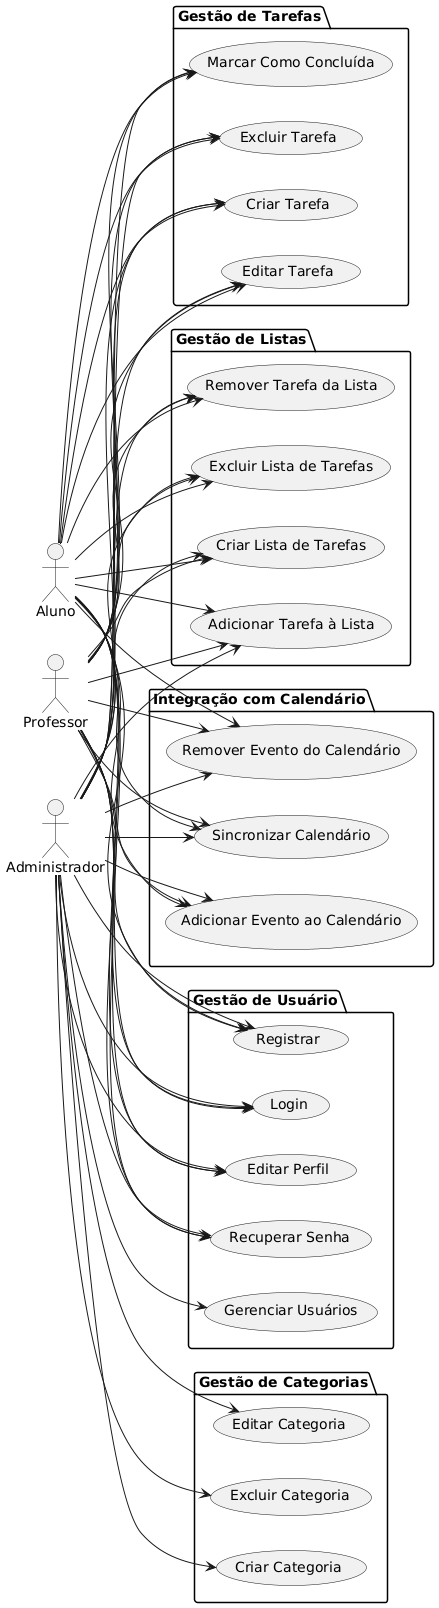

The diagram above was rendered by PlantUML. Its source (embedded in the PNG):
@startuml
left to right direction

actor Administrador
actor Professor
actor Aluno

package "Gestão de Usuário" {
    usecase "Registrar" as UC1
    usecase "Login" as UC2
    usecase "Editar Perfil" as UC3
    usecase "Recuperar Senha" as UC4
    usecase "Gerenciar Usuários" as UC19
}

package "Gestão de Tarefas" {
    usecase "Criar Tarefa" as UC5
    usecase "Editar Tarefa" as UC6
    usecase "Marcar Como Concluída" as UC7
    usecase "Excluir Tarefa" as UC8
}

package "Gestão de Listas" {
    usecase "Criar Lista de Tarefas" as UC9
    usecase "Adicionar Tarefa à Lista" as UC10
    usecase "Remover Tarefa da Lista" as UC11
    usecase "Excluir Lista de Tarefas" as UC12
}

package "Gestão de Categorias" {
    usecase "Criar Categoria" as UC13
    usecase "Editar Categoria" as UC14
    usecase "Excluir Categoria" as UC15
}

package "Integração com Calendário" {
    usecase "Sincronizar Calendário" as UC16
    usecase "Adicionar Evento ao Calendário" as UC17
    usecase "Remover Evento do Calendário" as UC18
}

Administrador --> UC1
Administrador --> UC2
Administrador --> UC3
Administrador --> UC4
Administrador --> UC5
Administrador --> UC6
Administrador --> UC7
Administrador --> UC8
Administrador --> UC9
Administrador --> UC10
Administrador --> UC11
Administrador --> UC12
Administrador --> UC13
Administrador --> UC14
Administrador --> UC15
Administrador --> UC16
Administrador --> UC17
Administrador --> UC18
Administrador --> UC19

Professor --> UC1
Professor --> UC2
Professor --> UC3
Professor --> UC4
Professor --> UC5
Professor --> UC6
Professor --> UC7
Professor --> UC8
Professor --> UC9
Professor --> UC10
Professor --> UC11
Professor --> UC12
Professor --> UC16
Professor --> UC17
Professor --> UC18

Aluno --> UC1
Aluno --> UC2
Aluno --> UC3
Aluno --> UC4
Aluno --> UC5
Aluno --> UC6
Aluno --> UC7
Aluno --> UC8
Aluno --> UC9
Aluno --> UC10
Aluno --> UC11
Aluno --> UC12
Aluno --> UC16
Aluno --> UC17
Aluno --> UC18
@enduml